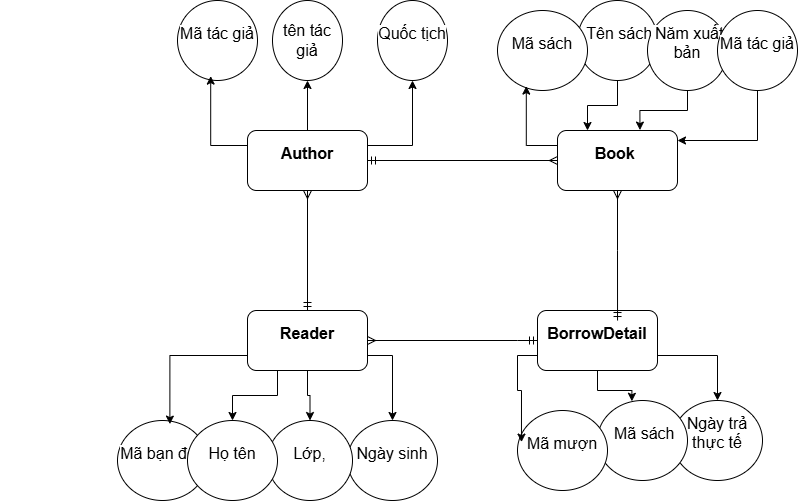

The diagram above was exported from draw.io. Its source (the exported page's mxGraphModel, read from the mxfile embedded in the PNG):
<mxGraphModel dx="3336" dy="535" grid="1" gridSize="10" guides="1" tooltips="1" connect="1" arrows="1" fold="1" page="1" pageScale="1" pageWidth="2339" pageHeight="3300" math="0" shadow="0">
  <root>
    <mxCell id="0" />
    <mxCell id="1" parent="0" />
    <mxCell id="pWq2ilHhf5HQ5-m9xXx2-17" style="edgeStyle=orthogonalEdgeStyle;rounded=0;orthogonalLoop=1;jettySize=auto;html=1;exitX=1;exitY=0.25;exitDx=0;exitDy=0;entryX=0.5;entryY=1;entryDx=0;entryDy=0;" parent="1" source="pWq2ilHhf5HQ5-m9xXx2-1" target="pWq2ilHhf5HQ5-m9xXx2-5" edge="1">
      <mxGeometry relative="1" as="geometry" />
    </mxCell>
    <mxCell id="pWq2ilHhf5HQ5-m9xXx2-18" style="edgeStyle=orthogonalEdgeStyle;rounded=0;orthogonalLoop=1;jettySize=auto;html=1;exitX=0.5;exitY=0;exitDx=0;exitDy=0;entryX=0.5;entryY=1;entryDx=0;entryDy=0;" parent="1" source="pWq2ilHhf5HQ5-m9xXx2-1" target="pWq2ilHhf5HQ5-m9xXx2-6" edge="1">
      <mxGeometry relative="1" as="geometry" />
    </mxCell>
    <mxCell id="pWq2ilHhf5HQ5-m9xXx2-19" style="edgeStyle=orthogonalEdgeStyle;rounded=0;orthogonalLoop=1;jettySize=auto;html=1;exitX=1;exitY=0.5;exitDx=0;exitDy=0;startArrow=ERmandOne;startFill=0;endArrow=ERmany;endFill=0;" parent="1" source="pWq2ilHhf5HQ5-m9xXx2-1" target="pWq2ilHhf5HQ5-m9xXx2-8" edge="1">
      <mxGeometry relative="1" as="geometry" />
    </mxCell>
    <mxCell id="pWq2ilHhf5HQ5-m9xXx2-1" value="&#10;&lt;strong style=&quot;box-sizing: border-box; margin: 0px; padding: 0px; font-weight: bolder; color: rgb(0, 0, 0); font-family: Roboto, sans-serif; font-size: 16px; font-style: normal; font-variant-ligatures: normal; font-variant-caps: normal; letter-spacing: normal; orphans: 2; text-align: left; text-indent: 0px; text-transform: none; widows: 2; word-spacing: 0px; -webkit-text-stroke-width: 0px; white-space: pre-wrap; background-color: rgb(255, 255, 255); text-decoration-thickness: initial; text-decoration-style: initial; text-decoration-color: initial;&quot;&gt;Author&lt;/strong&gt;&#10;&#10;" style="rounded=1;whiteSpace=wrap;html=1;" parent="1" vertex="1">
      <mxGeometry x="230" y="280" width="120" height="60" as="geometry" />
    </mxCell>
    <mxCell id="pWq2ilHhf5HQ5-m9xXx2-63" style="edgeStyle=orthogonalEdgeStyle;rounded=0;orthogonalLoop=1;jettySize=auto;html=1;exitX=0.5;exitY=1;exitDx=0;exitDy=0;entryX=0.25;entryY=0;entryDx=0;entryDy=0;" parent="1" source="pWq2ilHhf5HQ5-m9xXx2-2" target="pWq2ilHhf5HQ5-m9xXx2-8" edge="1">
      <mxGeometry relative="1" as="geometry" />
    </mxCell>
    <mxCell id="pWq2ilHhf5HQ5-m9xXx2-2" value="&#10;&lt;span style=&quot;color: rgb(0, 0, 0); font-family: Roboto, sans-serif; font-size: 16px; font-style: normal; font-variant-ligatures: normal; font-variant-caps: normal; font-weight: 400; letter-spacing: normal; orphans: 2; text-align: left; text-indent: 0px; text-transform: none; widows: 2; word-spacing: 0px; -webkit-text-stroke-width: 0px; white-space: pre-wrap; background-color: rgb(255, 255, 255); text-decoration-thickness: initial; text-decoration-style: initial; text-decoration-color: initial; display: inline !important; float: none;&quot;&gt; Tên sách&lt;/span&gt;&#10;&#10;" style="ellipse;whiteSpace=wrap;html=1;" parent="1" vertex="1">
      <mxGeometry x="560" y="150" width="80" height="80" as="geometry" />
    </mxCell>
    <mxCell id="pWq2ilHhf5HQ5-m9xXx2-4" value="&#10;&lt;span style=&quot;color: rgb(0, 0, 0); font-family: Roboto, sans-serif; font-size: 16px; font-style: normal; font-variant-ligatures: normal; font-variant-caps: normal; font-weight: 400; letter-spacing: normal; orphans: 2; text-align: left; text-indent: 0px; text-transform: none; widows: 2; word-spacing: 0px; -webkit-text-stroke-width: 0px; white-space: pre-wrap; background-color: rgb(255, 255, 255); text-decoration-thickness: initial; text-decoration-style: initial; text-decoration-color: initial; display: inline !important; float: none;&quot;&gt;Ngày trả thực tế&lt;/span&gt;&#10;&#10;" style="ellipse;whiteSpace=wrap;html=1;" parent="1" vertex="1">
      <mxGeometry x="655" y="550" width="90" height="80" as="geometry" />
    </mxCell>
    <mxCell id="pWq2ilHhf5HQ5-m9xXx2-5" value="&#10;&lt;span style=&quot;color: rgb(0, 0, 0); font-family: Roboto, sans-serif; font-size: 16px; font-style: normal; font-variant-ligatures: normal; font-variant-caps: normal; font-weight: 400; letter-spacing: normal; orphans: 2; text-align: left; text-indent: 0px; text-transform: none; widows: 2; word-spacing: 0px; -webkit-text-stroke-width: 0px; white-space: pre-wrap; background-color: rgb(255, 255, 255); text-decoration-thickness: initial; text-decoration-style: initial; text-decoration-color: initial; display: inline !important; float: none;&quot;&gt;Quốc tịch&lt;/span&gt;&#10;&#10;" style="ellipse;whiteSpace=wrap;html=1;" parent="1" vertex="1">
      <mxGeometry x="360" y="150" width="70" height="80" as="geometry" />
    </mxCell>
    <mxCell id="pWq2ilHhf5HQ5-m9xXx2-6" value="&lt;br&gt;&lt;span style=&quot;color: rgb(0, 0, 0); font-family: Roboto, sans-serif; font-size: 16px; font-style: normal; font-variant-ligatures: normal; font-variant-caps: normal; font-weight: 400; letter-spacing: normal; orphans: 2; text-align: left; text-indent: 0px; text-transform: none; widows: 2; word-spacing: 0px; -webkit-text-stroke-width: 0px; white-space: pre-wrap; background-color: rgb(255, 255, 255); text-decoration-thickness: initial; text-decoration-style: initial; text-decoration-color: initial; float: none; display: inline !important;&quot;&gt;tên tác giả&lt;/span&gt;&lt;div&gt;&lt;br/&gt;&lt;/div&gt;" style="ellipse;whiteSpace=wrap;html=1;" parent="1" vertex="1">
      <mxGeometry x="255" y="150" width="70" height="80" as="geometry" />
    </mxCell>
    <mxCell id="pWq2ilHhf5HQ5-m9xXx2-7" value="&#10;&lt;span style=&quot;color: rgb(0, 0, 0); font-family: Roboto, sans-serif; font-size: 16px; font-style: normal; font-variant-ligatures: normal; font-variant-caps: normal; font-weight: 400; letter-spacing: normal; orphans: 2; text-align: left; text-indent: 0px; text-transform: none; widows: 2; word-spacing: 0px; -webkit-text-stroke-width: 0px; white-space: pre-wrap; background-color: rgb(255, 255, 255); text-decoration-thickness: initial; text-decoration-style: initial; text-decoration-color: initial; display: inline !important; float: none;&quot;&gt;Mã tác giả&lt;/span&gt;&#10;&#10;" style="ellipse;whiteSpace=wrap;html=1;" parent="1" vertex="1">
      <mxGeometry x="160" y="150" width="80" height="80" as="geometry" />
    </mxCell>
    <mxCell id="pWq2ilHhf5HQ5-m9xXx2-8" value="&#10;&lt;span style=&quot;box-sizing: border-box; margin: 0px; padding: 0px; color: rgb(0, 0, 0); font-family: Roboto, sans-serif; font-size: 16px; font-style: normal; font-variant: normal; font-weight: 400; letter-spacing: normal; orphans: 2; text-align: left; text-indent: 0px; text-transform: none; widows: 2; word-spacing: 0px; -webkit-text-stroke-width: 0px; white-space: pre-wrap; background-color: rgb(255, 255, 255); text-decoration: none; vertical-align: baseline;&quot;&gt;&lt;strong style=&quot;box-sizing: border-box; margin: 0px; padding: 0px; font-weight: bolder;&quot;&gt;Book&lt;/strong&gt;&lt;/span&gt;&lt;span style=&quot;box-sizing: border-box; margin: 0px; padding: 0px; color: rgb(0, 0, 0); font-family: Roboto, sans-serif; font-size: 16px; font-style: normal; font-variant: normal; font-weight: 400; letter-spacing: normal; orphans: 2; text-align: left; text-indent: 0px; text-transform: none; widows: 2; word-spacing: 0px; -webkit-text-stroke-width: 0px; white-space: pre-wrap; background-color: rgb(255, 255, 255); text-decoration: none; vertical-align: baseline;&quot;&gt; &lt;/span&gt;&#10;&#10;" style="rounded=1;whiteSpace=wrap;html=1;" parent="1" vertex="1">
      <mxGeometry x="540" y="280" width="120" height="60" as="geometry" />
    </mxCell>
    <mxCell id="pWq2ilHhf5HQ5-m9xXx2-23" style="edgeStyle=orthogonalEdgeStyle;rounded=0;orthogonalLoop=1;jettySize=auto;html=1;exitX=1;exitY=0.5;exitDx=0;exitDy=0;startArrow=ERmany;startFill=0;endArrow=ERmandOne;endFill=0;" parent="1" source="pWq2ilHhf5HQ5-m9xXx2-9" target="pWq2ilHhf5HQ5-m9xXx2-10" edge="1">
      <mxGeometry relative="1" as="geometry">
        <Array as="points">
          <mxPoint x="500" y="490" />
          <mxPoint x="500" y="490" />
        </Array>
      </mxGeometry>
    </mxCell>
    <mxCell id="pWq2ilHhf5HQ5-m9xXx2-50" style="edgeStyle=orthogonalEdgeStyle;rounded=0;orthogonalLoop=1;jettySize=auto;html=1;exitX=1;exitY=0.75;exitDx=0;exitDy=0;entryX=0.5;entryY=0;entryDx=0;entryDy=0;" parent="1" source="pWq2ilHhf5HQ5-m9xXx2-9" target="pWq2ilHhf5HQ5-m9xXx2-31" edge="1">
      <mxGeometry relative="1" as="geometry" />
    </mxCell>
    <mxCell id="pWq2ilHhf5HQ5-m9xXx2-52" style="edgeStyle=orthogonalEdgeStyle;rounded=0;orthogonalLoop=1;jettySize=auto;html=1;exitX=0.5;exitY=1;exitDx=0;exitDy=0;entryX=0.5;entryY=0;entryDx=0;entryDy=0;" parent="1" source="pWq2ilHhf5HQ5-m9xXx2-9" target="pWq2ilHhf5HQ5-m9xXx2-32" edge="1">
      <mxGeometry relative="1" as="geometry" />
    </mxCell>
    <mxCell id="pWq2ilHhf5HQ5-m9xXx2-53" style="edgeStyle=orthogonalEdgeStyle;rounded=0;orthogonalLoop=1;jettySize=auto;html=1;exitX=0.25;exitY=1;exitDx=0;exitDy=0;entryX=0.5;entryY=0;entryDx=0;entryDy=0;" parent="1" source="pWq2ilHhf5HQ5-m9xXx2-9" target="pWq2ilHhf5HQ5-m9xXx2-33" edge="1">
      <mxGeometry relative="1" as="geometry" />
    </mxCell>
    <mxCell id="pWq2ilHhf5HQ5-m9xXx2-66" style="edgeStyle=orthogonalEdgeStyle;rounded=0;orthogonalLoop=1;jettySize=auto;html=1;exitX=0.5;exitY=0;exitDx=0;exitDy=0;entryX=0.5;entryY=1;entryDx=0;entryDy=0;startArrow=ERmandOne;startFill=0;endArrow=ERmany;endFill=0;" parent="1" source="pWq2ilHhf5HQ5-m9xXx2-9" target="pWq2ilHhf5HQ5-m9xXx2-1" edge="1">
      <mxGeometry relative="1" as="geometry" />
    </mxCell>
    <mxCell id="pWq2ilHhf5HQ5-m9xXx2-9" value="&#10;&lt;strong style=&quot;box-sizing: border-box; margin: 0px; padding: 0px; font-weight: bolder; color: rgb(0, 0, 0); font-family: Roboto, sans-serif; font-size: 16px; font-style: normal; font-variant-ligatures: normal; font-variant-caps: normal; letter-spacing: normal; orphans: 2; text-align: left; text-indent: 0px; text-transform: none; widows: 2; word-spacing: 0px; -webkit-text-stroke-width: 0px; white-space: pre-wrap; background-color: rgb(255, 255, 255); text-decoration-thickness: initial; text-decoration-style: initial; text-decoration-color: initial;&quot;&gt;Reader&lt;/strong&gt;&#10;&#10;" style="rounded=1;whiteSpace=wrap;html=1;" parent="1" vertex="1">
      <mxGeometry x="230" y="460" width="120" height="60" as="geometry" />
    </mxCell>
    <mxCell id="pWq2ilHhf5HQ5-m9xXx2-58" style="edgeStyle=orthogonalEdgeStyle;rounded=0;orthogonalLoop=1;jettySize=auto;html=1;exitX=1;exitY=0.75;exitDx=0;exitDy=0;" parent="1" source="pWq2ilHhf5HQ5-m9xXx2-10" target="pWq2ilHhf5HQ5-m9xXx2-4" edge="1">
      <mxGeometry relative="1" as="geometry" />
    </mxCell>
    <mxCell id="pWq2ilHhf5HQ5-m9xXx2-10" value="&#10;&lt;strong style=&quot;box-sizing: border-box; margin: 0px; padding: 0px; font-weight: bolder; color: rgb(0, 0, 0); font-family: Roboto, sans-serif; font-size: 16px; font-style: normal; font-variant-ligatures: normal; font-variant-caps: normal; letter-spacing: normal; orphans: 2; text-align: left; text-indent: 0px; text-transform: none; widows: 2; word-spacing: 0px; -webkit-text-stroke-width: 0px; white-space: pre-wrap; background-color: rgb(255, 255, 255); text-decoration-thickness: initial; text-decoration-style: initial; text-decoration-color: initial;&quot;&gt;BorrowDetail&lt;/strong&gt;&#10;&#10;" style="rounded=1;whiteSpace=wrap;html=1;" parent="1" vertex="1">
      <mxGeometry x="520" y="460" width="120" height="60" as="geometry" />
    </mxCell>
    <mxCell id="pWq2ilHhf5HQ5-m9xXx2-14" style="edgeStyle=orthogonalEdgeStyle;rounded=0;orthogonalLoop=1;jettySize=auto;html=1;exitX=0;exitY=0.25;exitDx=0;exitDy=0;entryX=0.415;entryY=0.945;entryDx=0;entryDy=0;entryPerimeter=0;" parent="1" source="pWq2ilHhf5HQ5-m9xXx2-1" target="pWq2ilHhf5HQ5-m9xXx2-7" edge="1">
      <mxGeometry relative="1" as="geometry" />
    </mxCell>
    <mxCell id="pWq2ilHhf5HQ5-m9xXx2-24" style="edgeStyle=orthogonalEdgeStyle;rounded=0;orthogonalLoop=1;jettySize=auto;html=1;exitX=0.5;exitY=1;exitDx=0;exitDy=0;entryX=0.667;entryY=0.167;entryDx=0;entryDy=0;entryPerimeter=0;startArrow=ERmany;startFill=0;endArrow=ERmandOne;endFill=0;" parent="1" source="pWq2ilHhf5HQ5-m9xXx2-8" target="pWq2ilHhf5HQ5-m9xXx2-10" edge="1">
      <mxGeometry relative="1" as="geometry">
        <Array as="points">
          <mxPoint x="600" y="400" />
          <mxPoint x="600" y="400" />
        </Array>
      </mxGeometry>
    </mxCell>
    <mxCell id="pWq2ilHhf5HQ5-m9xXx2-26" value="&#10;&lt;span style=&quot;color: rgb(0, 0, 0); font-family: Roboto, sans-serif; font-size: 16px; font-style: normal; font-variant-ligatures: normal; font-variant-caps: normal; font-weight: 400; letter-spacing: normal; orphans: 2; text-align: left; text-indent: 0px; text-transform: none; widows: 2; word-spacing: 0px; -webkit-text-stroke-width: 0px; white-space: pre-wrap; background-color: rgb(255, 255, 255); text-decoration-thickness: initial; text-decoration-style: initial; text-decoration-color: initial; display: inline !important; float: none;&quot;&gt;Mã sách&lt;/span&gt;&#10;&#10;" style="ellipse;whiteSpace=wrap;html=1;" parent="1" vertex="1">
      <mxGeometry x="480" y="160" width="90" height="80" as="geometry" />
    </mxCell>
    <mxCell id="pWq2ilHhf5HQ5-m9xXx2-27" value="&#10;&lt;span style=&quot;color: rgb(0, 0, 0); font-family: Roboto, sans-serif; font-size: 16px; font-style: normal; font-variant-ligatures: normal; font-variant-caps: normal; font-weight: 400; letter-spacing: normal; orphans: 2; text-align: left; text-indent: 0px; text-transform: none; widows: 2; word-spacing: 0px; -webkit-text-stroke-width: 0px; white-space: pre-wrap; background-color: rgb(255, 255, 255); text-decoration-thickness: initial; text-decoration-style: initial; text-decoration-color: initial; display: inline !important; float: none;&quot;&gt; Mã sách&lt;/span&gt;&#10;&#10;" style="ellipse;whiteSpace=wrap;html=1;" parent="1" vertex="1">
      <mxGeometry x="580" y="550" width="90" height="80" as="geometry" />
    </mxCell>
    <mxCell id="pWq2ilHhf5HQ5-m9xXx2-28" value="&#10;&lt;span style=&quot;color: rgb(0, 0, 0); font-family: Roboto, sans-serif; font-size: 16px; font-style: normal; font-variant-ligatures: normal; font-variant-caps: normal; font-weight: 400; letter-spacing: normal; orphans: 2; text-align: left; text-indent: 0px; text-transform: none; widows: 2; word-spacing: 0px; -webkit-text-stroke-width: 0px; white-space: pre-wrap; background-color: rgb(255, 255, 255); text-decoration-thickness: initial; text-decoration-style: initial; text-decoration-color: initial; display: inline !important; float: none;&quot;&gt;Mã mượn&lt;/span&gt;&#10;&#10;" style="ellipse;whiteSpace=wrap;html=1;" parent="1" vertex="1">
      <mxGeometry x="500" y="560" width="90" height="80" as="geometry" />
    </mxCell>
    <mxCell id="pWq2ilHhf5HQ5-m9xXx2-29" value="&#10;&lt;span style=&quot;color: rgb(0, 0, 0); font-family: Roboto, sans-serif; font-size: 16px; font-style: normal; font-variant-ligatures: normal; font-variant-caps: normal; font-weight: 400; letter-spacing: normal; orphans: 2; text-align: left; text-indent: 0px; text-transform: none; widows: 2; word-spacing: 0px; -webkit-text-stroke-width: 0px; white-space: pre-wrap; background-color: rgb(255, 255, 255); text-decoration-thickness: initial; text-decoration-style: initial; text-decoration-color: initial; display: inline !important; float: none;&quot;&gt;Mã bạn đọc&lt;/span&gt;&#10;&#10;" style="ellipse;whiteSpace=wrap;html=1;" parent="1" vertex="1">
      <mxGeometry x="100" y="570" width="90" height="80" as="geometry" />
    </mxCell>
    <mxCell id="pWq2ilHhf5HQ5-m9xXx2-31" value="&#10;&lt;span style=&quot;color: rgb(0, 0, 0); font-family: Roboto, sans-serif; font-size: 16px; font-style: normal; font-variant-ligatures: normal; font-variant-caps: normal; font-weight: 400; letter-spacing: normal; orphans: 2; text-align: left; text-indent: 0px; text-transform: none; widows: 2; word-spacing: 0px; -webkit-text-stroke-width: 0px; white-space: pre-wrap; background-color: rgb(255, 255, 255); text-decoration-thickness: initial; text-decoration-style: initial; text-decoration-color: initial; display: inline !important; float: none;&quot;&gt;Ngày sinh&lt;/span&gt;&#10;&#10;" style="ellipse;whiteSpace=wrap;html=1;" parent="1" vertex="1">
      <mxGeometry x="330" y="570" width="90" height="80" as="geometry" />
    </mxCell>
    <mxCell id="pWq2ilHhf5HQ5-m9xXx2-32" value="&#10;&lt;span style=&quot;color: rgb(0, 0, 0); font-family: Roboto, sans-serif; font-size: 16px; font-style: normal; font-variant-ligatures: normal; font-variant-caps: normal; font-weight: 400; letter-spacing: normal; orphans: 2; text-align: left; text-indent: 0px; text-transform: none; widows: 2; word-spacing: 0px; -webkit-text-stroke-width: 0px; white-space: pre-wrap; background-color: rgb(255, 255, 255); text-decoration-thickness: initial; text-decoration-style: initial; text-decoration-color: initial; display: inline !important; float: none;&quot;&gt;Lớp,&lt;/span&gt;&#10;&#10;" style="ellipse;whiteSpace=wrap;html=1;" parent="1" vertex="1">
      <mxGeometry x="250" y="570" width="85" height="80" as="geometry" />
    </mxCell>
    <mxCell id="pWq2ilHhf5HQ5-m9xXx2-33" value="&#10;&lt;span style=&quot;color: rgb(0, 0, 0); font-family: Roboto, sans-serif; font-size: 16px; font-style: normal; font-variant-ligatures: normal; font-variant-caps: normal; font-weight: 400; letter-spacing: normal; orphans: 2; text-align: left; text-indent: 0px; text-transform: none; widows: 2; word-spacing: 0px; -webkit-text-stroke-width: 0px; white-space: pre-wrap; background-color: rgb(255, 255, 255); text-decoration-thickness: initial; text-decoration-style: initial; text-decoration-color: initial; display: inline !important; float: none;&quot;&gt;Họ tên&lt;/span&gt;&#10;&#10;" style="ellipse;whiteSpace=wrap;html=1;" parent="1" vertex="1">
      <mxGeometry x="170" y="570" width="90" height="80" as="geometry" />
    </mxCell>
    <mxCell id="pWq2ilHhf5HQ5-m9xXx2-40" style="rounded=0;orthogonalLoop=1;jettySize=auto;html=1;exitX=1;exitY=0.5;exitDx=0;exitDy=0;entryX=1;entryY=0.5;entryDx=0;entryDy=0;entryPerimeter=0;" parent="1" edge="1">
      <mxGeometry relative="1" as="geometry">
        <mxPoint x="-10" y="330" as="sourcePoint" />
        <mxPoint x="-10" y="330" as="targetPoint" />
      </mxGeometry>
    </mxCell>
    <mxCell id="pWq2ilHhf5HQ5-m9xXx2-47" style="edgeStyle=orthogonalEdgeStyle;rounded=0;orthogonalLoop=1;jettySize=auto;html=1;exitX=0;exitY=0.75;exitDx=0;exitDy=0;entryX=0.582;entryY=0.045;entryDx=0;entryDy=0;entryPerimeter=0;" parent="1" source="pWq2ilHhf5HQ5-m9xXx2-9" target="pWq2ilHhf5HQ5-m9xXx2-29" edge="1">
      <mxGeometry relative="1" as="geometry" />
    </mxCell>
    <mxCell id="pWq2ilHhf5HQ5-m9xXx2-56" style="edgeStyle=orthogonalEdgeStyle;rounded=0;orthogonalLoop=1;jettySize=auto;html=1;exitX=0;exitY=0.75;exitDx=0;exitDy=0;entryX=0.044;entryY=0.395;entryDx=0;entryDy=0;entryPerimeter=0;" parent="1" source="pWq2ilHhf5HQ5-m9xXx2-10" target="pWq2ilHhf5HQ5-m9xXx2-28" edge="1">
      <mxGeometry relative="1" as="geometry" />
    </mxCell>
    <mxCell id="pWq2ilHhf5HQ5-m9xXx2-57" style="edgeStyle=orthogonalEdgeStyle;rounded=0;orthogonalLoop=1;jettySize=auto;html=1;exitX=0.5;exitY=1;exitDx=0;exitDy=0;entryX=0.382;entryY=0.01;entryDx=0;entryDy=0;entryPerimeter=0;" parent="1" source="pWq2ilHhf5HQ5-m9xXx2-10" target="pWq2ilHhf5HQ5-m9xXx2-27" edge="1">
      <mxGeometry relative="1" as="geometry" />
    </mxCell>
    <mxCell id="pWq2ilHhf5HQ5-m9xXx2-59" value="&#10;&lt;span style=&quot;color: rgb(0, 0, 0); font-family: Roboto, sans-serif; font-size: 16px; font-style: normal; font-variant-ligatures: normal; font-variant-caps: normal; font-weight: 400; letter-spacing: normal; orphans: 2; text-align: left; text-indent: 0px; text-transform: none; widows: 2; word-spacing: 0px; -webkit-text-stroke-width: 0px; white-space: pre-wrap; background-color: rgb(255, 255, 255); text-decoration-thickness: initial; text-decoration-style: initial; text-decoration-color: initial; display: inline !important; float: none;&quot;&gt; Năm xuất bản&lt;/span&gt;&#10;&#10;" style="ellipse;whiteSpace=wrap;html=1;" parent="1" vertex="1">
      <mxGeometry x="630" y="160" width="80" height="80" as="geometry" />
    </mxCell>
    <mxCell id="pWq2ilHhf5HQ5-m9xXx2-65" style="edgeStyle=orthogonalEdgeStyle;rounded=0;orthogonalLoop=1;jettySize=auto;html=1;entryX=1;entryY=0.25;entryDx=0;entryDy=0;" parent="1" edge="1">
      <mxGeometry relative="1" as="geometry">
        <mxPoint x="740" y="235" as="sourcePoint" />
        <mxPoint x="660" y="290" as="targetPoint" />
        <Array as="points">
          <mxPoint x="740" y="290" />
        </Array>
      </mxGeometry>
    </mxCell>
    <mxCell id="pWq2ilHhf5HQ5-m9xXx2-61" value="&#10;&lt;span style=&quot;color: rgb(0, 0, 0); font-family: Roboto, sans-serif; font-size: 16px; font-style: normal; font-variant-ligatures: normal; font-variant-caps: normal; font-weight: 400; letter-spacing: normal; orphans: 2; text-align: left; text-indent: 0px; text-transform: none; widows: 2; word-spacing: 0px; -webkit-text-stroke-width: 0px; white-space: pre-wrap; background-color: rgb(255, 255, 255); text-decoration-thickness: initial; text-decoration-style: initial; text-decoration-color: initial; display: inline !important; float: none;&quot;&gt;Mã tác giả&lt;/span&gt;&#10;&#10;" style="ellipse;whiteSpace=wrap;html=1;" parent="1" vertex="1">
      <mxGeometry x="700" y="160" width="80" height="80" as="geometry" />
    </mxCell>
    <mxCell id="pWq2ilHhf5HQ5-m9xXx2-62" style="edgeStyle=orthogonalEdgeStyle;rounded=0;orthogonalLoop=1;jettySize=auto;html=1;exitX=0;exitY=0.25;exitDx=0;exitDy=0;entryX=0.32;entryY=0.945;entryDx=0;entryDy=0;entryPerimeter=0;" parent="1" source="pWq2ilHhf5HQ5-m9xXx2-8" target="pWq2ilHhf5HQ5-m9xXx2-26" edge="1">
      <mxGeometry relative="1" as="geometry" />
    </mxCell>
    <mxCell id="pWq2ilHhf5HQ5-m9xXx2-64" style="edgeStyle=orthogonalEdgeStyle;rounded=0;orthogonalLoop=1;jettySize=auto;html=1;exitX=0.5;exitY=1;exitDx=0;exitDy=0;entryX=0.687;entryY=-0.007;entryDx=0;entryDy=0;entryPerimeter=0;" parent="1" source="pWq2ilHhf5HQ5-m9xXx2-59" target="pWq2ilHhf5HQ5-m9xXx2-8" edge="1">
      <mxGeometry relative="1" as="geometry" />
    </mxCell>
  </root>
</mxGraphModel>